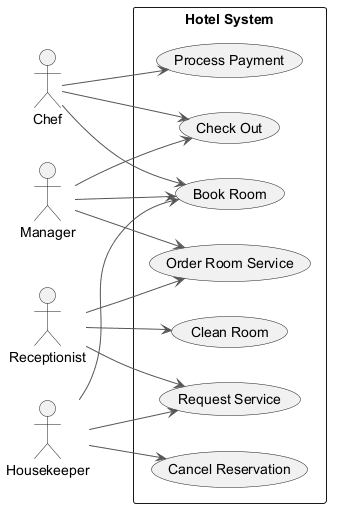

The diagram above was rendered by PlantUML. Its source (embedded in the PNG):
@startuml
skinparam backgroundColor #FFFFFF
skinparam classBackgroundColor #F3E5F5
skinparam classBorderColor #6A1B9A
skinparam ArrowColor #555555
left to right direction
actor "Manager" as Manager
actor "Chef" as Chef
actor "Receptionist" as Receptionist
actor "Housekeeper" as Housekeeper
rectangle "Hotel System" {
  usecase "Request Service" as UC_RequestService
  usecase "Book Room" as UC_BookRoom
  usecase "Process Payment" as UC_ProcessPayment
  usecase "Clean Room" as UC_CleanRoom
  usecase "Check Out" as UC_CheckOut
  usecase "Cancel Reservation" as UC_CancelReservation
  usecase "Order Room Service" as UC_OrderRoomService
}
Manager --> UC_OrderRoomService
Manager --> UC_BookRoom
Manager --> UC_CheckOut
Chef --> UC_ProcessPayment
Chef --> UC_BookRoom
Chef --> UC_CheckOut
Receptionist --> UC_CleanRoom
Receptionist --> UC_RequestService
Receptionist --> UC_OrderRoomService
Housekeeper --> UC_BookRoom
Housekeeper --> UC_CancelReservation
Housekeeper --> UC_RequestService
@enduml